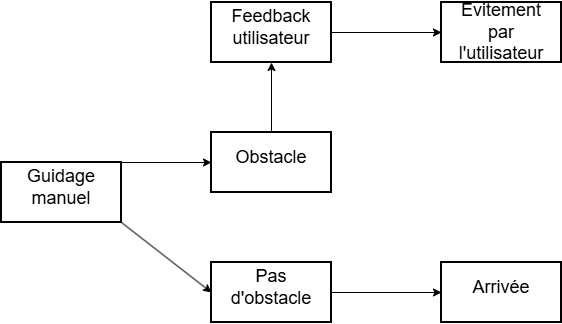

The diagram above was exported from draw.io. Its source (the exported page's mxGraphModel, read from the mxfile embedded in the PNG):
<mxGraphModel dx="1855" dy="611" grid="1" gridSize="10" guides="1" tooltips="1" connect="1" arrows="1" fold="1" page="1" pageScale="1" pageWidth="827" pageHeight="1169" math="0" shadow="0">
  <root>
    <mxCell id="0" />
    <mxCell id="1" parent="0" />
    <mxCell id="G88yggZh09GtYBf9eTLN-62" value="" style="rounded=0;whiteSpace=wrap;html=1;strokeWidth=2;" vertex="1" parent="1">
      <mxGeometry x="-720" y="310" width="120" height="60" as="geometry" />
    </mxCell>
    <mxCell id="G88yggZh09GtYBf9eTLN-63" value="&lt;font style=&quot;font-size: 18px;&quot;&gt;Guidage manuel&lt;/font&gt;" style="text;html=1;whiteSpace=wrap;strokeColor=none;fillColor=none;align=center;verticalAlign=middle;rounded=0;" vertex="1" parent="1">
      <mxGeometry x="-690" y="320" width="60" height="30" as="geometry" />
    </mxCell>
    <mxCell id="G88yggZh09GtYBf9eTLN-64" value="" style="rounded=0;whiteSpace=wrap;html=1;strokeWidth=2;" vertex="1" parent="1">
      <mxGeometry x="-510" y="280" width="120" height="60" as="geometry" />
    </mxCell>
    <mxCell id="G88yggZh09GtYBf9eTLN-65" value="&lt;font style=&quot;font-size: 18px;&quot;&gt;Obstacle&lt;/font&gt;" style="text;html=1;whiteSpace=wrap;strokeColor=none;fillColor=none;align=center;verticalAlign=middle;rounded=0;" vertex="1" parent="1">
      <mxGeometry x="-480" y="290" width="60" height="30" as="geometry" />
    </mxCell>
    <mxCell id="G88yggZh09GtYBf9eTLN-66" value="" style="endArrow=classic;html=1;rounded=0;exitX=1;exitY=0;exitDx=0;exitDy=0;entryX=0;entryY=0.5;entryDx=0;entryDy=0;" edge="1" parent="1" source="G88yggZh09GtYBf9eTLN-62" target="G88yggZh09GtYBf9eTLN-64">
      <mxGeometry width="50" height="50" relative="1" as="geometry">
        <mxPoint x="-410" y="370" as="sourcePoint" />
        <mxPoint x="-360" y="320" as="targetPoint" />
      </mxGeometry>
    </mxCell>
    <mxCell id="G88yggZh09GtYBf9eTLN-67" value="" style="rounded=0;whiteSpace=wrap;html=1;strokeWidth=2;" vertex="1" parent="1">
      <mxGeometry x="-510" y="150" width="120" height="60" as="geometry" />
    </mxCell>
    <mxCell id="G88yggZh09GtYBf9eTLN-68" value="&lt;font style=&quot;font-size: 18px;&quot;&gt;Feedback utilisateur&lt;/font&gt;" style="text;html=1;whiteSpace=wrap;strokeColor=none;fillColor=none;align=center;verticalAlign=middle;rounded=0;" vertex="1" parent="1">
      <mxGeometry x="-480" y="160" width="60" height="30" as="geometry" />
    </mxCell>
    <mxCell id="G88yggZh09GtYBf9eTLN-69" value="" style="rounded=0;whiteSpace=wrap;html=1;strokeWidth=2;" vertex="1" parent="1">
      <mxGeometry x="-280" y="150" width="120" height="60" as="geometry" />
    </mxCell>
    <mxCell id="G88yggZh09GtYBf9eTLN-70" value="&lt;font style=&quot;font-size: 18px;&quot;&gt;Evitement par l'utilisateur&lt;/font&gt;" style="text;html=1;whiteSpace=wrap;strokeColor=none;fillColor=none;align=center;verticalAlign=middle;rounded=0;" vertex="1" parent="1">
      <mxGeometry x="-250" y="165" width="60" height="30" as="geometry" />
    </mxCell>
    <mxCell id="G88yggZh09GtYBf9eTLN-71" value="" style="endArrow=classic;html=1;rounded=0;exitX=0.5;exitY=0;exitDx=0;exitDy=0;entryX=0.5;entryY=1;entryDx=0;entryDy=0;" edge="1" parent="1" source="G88yggZh09GtYBf9eTLN-64" target="G88yggZh09GtYBf9eTLN-67">
      <mxGeometry width="50" height="50" relative="1" as="geometry">
        <mxPoint x="-390" y="350" as="sourcePoint" />
        <mxPoint x="-340" y="300" as="targetPoint" />
      </mxGeometry>
    </mxCell>
    <mxCell id="G88yggZh09GtYBf9eTLN-72" value="" style="rounded=0;whiteSpace=wrap;html=1;strokeWidth=2;" vertex="1" parent="1">
      <mxGeometry x="-510" y="410" width="120" height="60" as="geometry" />
    </mxCell>
    <mxCell id="G88yggZh09GtYBf9eTLN-73" value="&lt;font style=&quot;font-size: 18px;&quot;&gt;Pas d'obstacle&lt;/font&gt;" style="text;html=1;whiteSpace=wrap;strokeColor=none;fillColor=none;align=center;verticalAlign=middle;rounded=0;" vertex="1" parent="1">
      <mxGeometry x="-480" y="420" width="60" height="30" as="geometry" />
    </mxCell>
    <mxCell id="G88yggZh09GtYBf9eTLN-74" value="" style="rounded=0;whiteSpace=wrap;html=1;strokeWidth=2;" vertex="1" parent="1">
      <mxGeometry x="-280" y="410" width="120" height="60" as="geometry" />
    </mxCell>
    <mxCell id="G88yggZh09GtYBf9eTLN-75" value="&lt;font style=&quot;font-size: 18px;&quot;&gt;Arrivée&lt;/font&gt;" style="text;html=1;whiteSpace=wrap;strokeColor=none;fillColor=none;align=center;verticalAlign=middle;rounded=0;" vertex="1" parent="1">
      <mxGeometry x="-250" y="420" width="60" height="30" as="geometry" />
    </mxCell>
    <mxCell id="G88yggZh09GtYBf9eTLN-76" value="" style="endArrow=classic;html=1;rounded=0;exitX=1;exitY=1;exitDx=0;exitDy=0;entryX=0;entryY=0.5;entryDx=0;entryDy=0;" edge="1" parent="1" source="G88yggZh09GtYBf9eTLN-62" target="G88yggZh09GtYBf9eTLN-72">
      <mxGeometry width="50" height="50" relative="1" as="geometry">
        <mxPoint x="-390" y="350" as="sourcePoint" />
        <mxPoint x="-340" y="300" as="targetPoint" />
      </mxGeometry>
    </mxCell>
    <mxCell id="G88yggZh09GtYBf9eTLN-77" value="" style="endArrow=classic;html=1;rounded=0;exitX=1;exitY=0.5;exitDx=0;exitDy=0;entryX=0;entryY=0.5;entryDx=0;entryDy=0;" edge="1" parent="1" source="G88yggZh09GtYBf9eTLN-72" target="G88yggZh09GtYBf9eTLN-74">
      <mxGeometry width="50" height="50" relative="1" as="geometry">
        <mxPoint x="-380" y="340" as="sourcePoint" />
        <mxPoint x="-330" y="290" as="targetPoint" />
      </mxGeometry>
    </mxCell>
    <mxCell id="G88yggZh09GtYBf9eTLN-78" value="" style="endArrow=classic;html=1;rounded=0;exitX=1;exitY=0.5;exitDx=0;exitDy=0;entryX=0;entryY=0.5;entryDx=0;entryDy=0;" edge="1" parent="1" source="G88yggZh09GtYBf9eTLN-67" target="G88yggZh09GtYBf9eTLN-69">
      <mxGeometry width="50" height="50" relative="1" as="geometry">
        <mxPoint x="-380" y="340" as="sourcePoint" />
        <mxPoint x="-330" y="290" as="targetPoint" />
      </mxGeometry>
    </mxCell>
  </root>
</mxGraphModel>